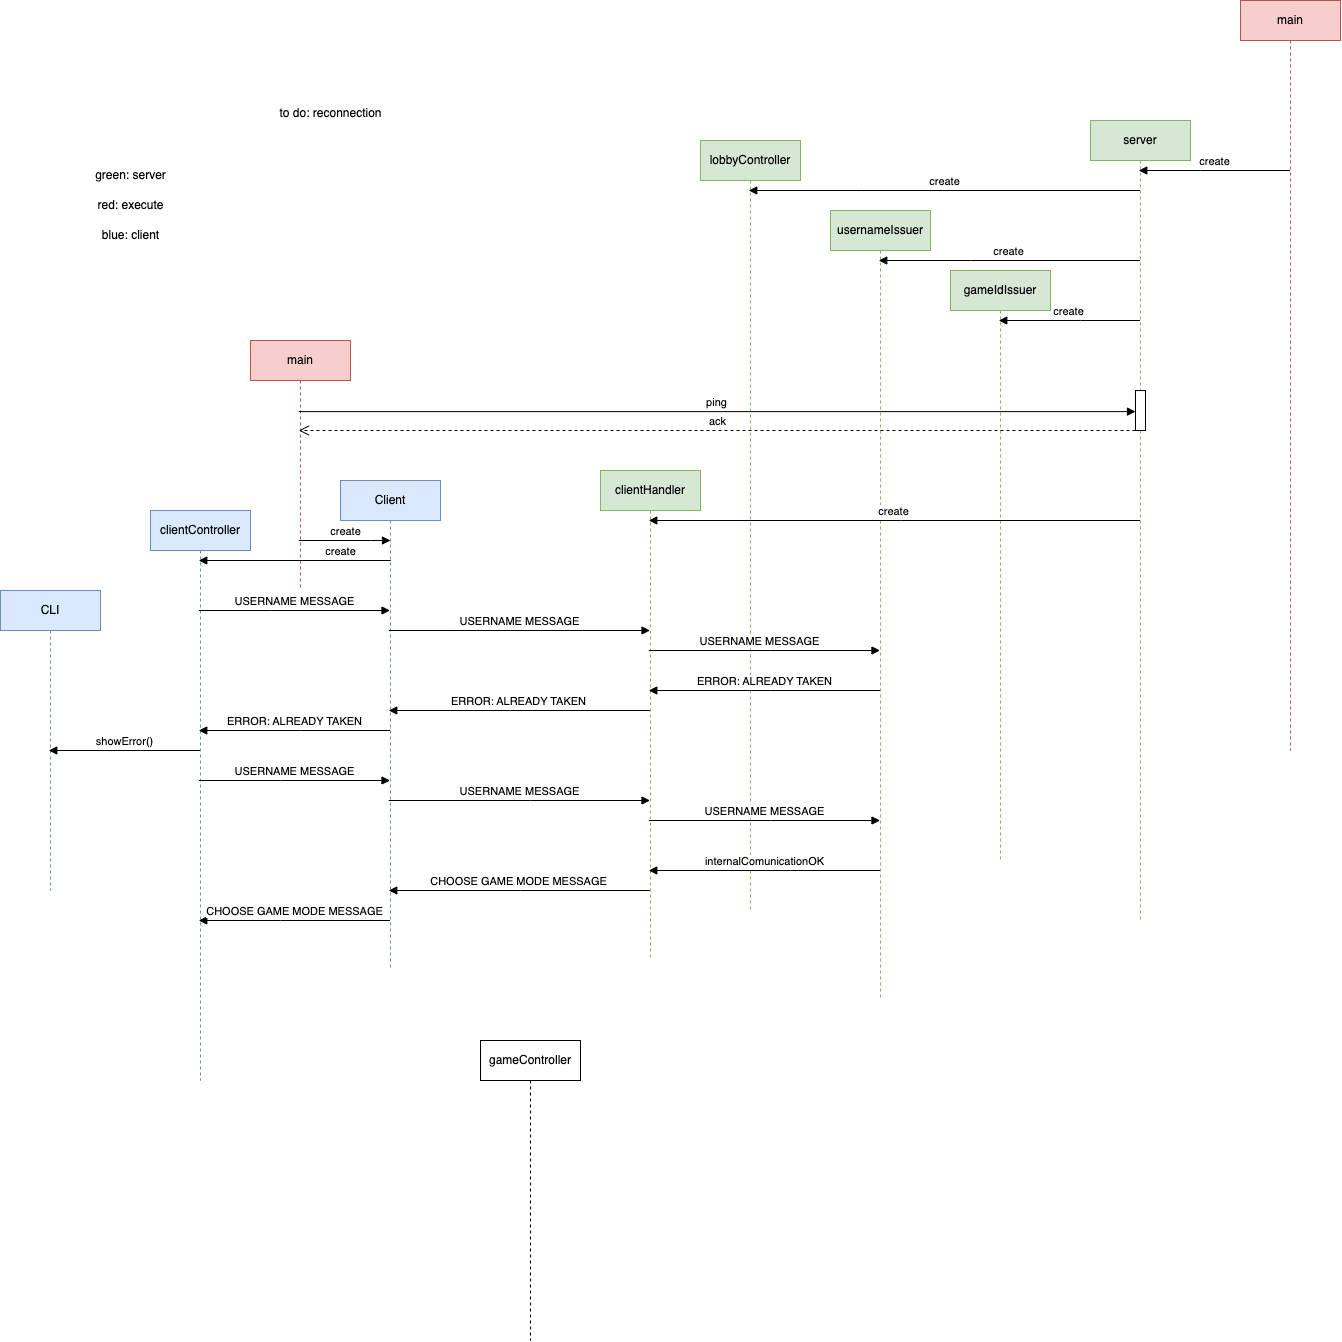

The diagram above was exported from draw.io. Its source (the exported page's mxGraphModel, read from the mxfile embedded in the PNG):
<mxGraphModel dx="2970" dy="1360" grid="1" gridSize="10" guides="1" tooltips="1" connect="1" arrows="1" fold="1" page="1" pageScale="1" pageWidth="850" pageHeight="1100" math="0" shadow="0">
  <root>
    <mxCell id="0" />
    <mxCell id="1" parent="0" />
    <mxCell id="Fq-Hnw6S1lxhLBwUfde2-1" value="main" style="shape=umlLifeline;perimeter=lifelinePerimeter;whiteSpace=wrap;html=1;container=1;dropTarget=0;collapsible=0;recursiveResize=0;outlineConnect=0;portConstraint=eastwest;newEdgeStyle={&quot;edgeStyle&quot;:&quot;elbowEdgeStyle&quot;,&quot;elbow&quot;:&quot;vertical&quot;,&quot;curved&quot;:0,&quot;rounded&quot;:0};fillColor=#f8cecc;strokeColor=#b85450;" parent="1" vertex="1">
      <mxGeometry x="-10" y="400" width="100" height="250" as="geometry" />
    </mxCell>
    <mxCell id="Fq-Hnw6S1lxhLBwUfde2-2" value="clientHandler" style="shape=umlLifeline;perimeter=lifelinePerimeter;whiteSpace=wrap;html=1;container=1;dropTarget=0;collapsible=0;recursiveResize=0;outlineConnect=0;portConstraint=eastwest;newEdgeStyle={&quot;edgeStyle&quot;:&quot;elbowEdgeStyle&quot;,&quot;elbow&quot;:&quot;vertical&quot;,&quot;curved&quot;:0,&quot;rounded&quot;:0};fillColor=#d5e8d4;strokeColor=#82b366;" parent="1" vertex="1">
      <mxGeometry x="340" y="530" width="100" height="490" as="geometry" />
    </mxCell>
    <mxCell id="Fq-Hnw6S1lxhLBwUfde2-3" value="lobbyController" style="shape=umlLifeline;perimeter=lifelinePerimeter;whiteSpace=wrap;html=1;container=1;dropTarget=0;collapsible=0;recursiveResize=0;outlineConnect=0;portConstraint=eastwest;newEdgeStyle={&quot;edgeStyle&quot;:&quot;elbowEdgeStyle&quot;,&quot;elbow&quot;:&quot;vertical&quot;,&quot;curved&quot;:0,&quot;rounded&quot;:0};fillColor=#d5e8d4;strokeColor=#82b366;" parent="1" vertex="1">
      <mxGeometry x="440" y="200" width="100" height="770" as="geometry" />
    </mxCell>
    <mxCell id="Fq-Hnw6S1lxhLBwUfde2-4" value="usernameIssuer" style="shape=umlLifeline;perimeter=lifelinePerimeter;whiteSpace=wrap;html=1;container=1;dropTarget=0;collapsible=0;recursiveResize=0;outlineConnect=0;portConstraint=eastwest;newEdgeStyle={&quot;edgeStyle&quot;:&quot;elbowEdgeStyle&quot;,&quot;elbow&quot;:&quot;vertical&quot;,&quot;curved&quot;:0,&quot;rounded&quot;:0};fillColor=#d5e8d4;strokeColor=#82b366;" parent="1" vertex="1">
      <mxGeometry x="570" y="270" width="100" height="790" as="geometry" />
    </mxCell>
    <mxCell id="Fq-Hnw6S1lxhLBwUfde2-5" value="gameIdIssuer" style="shape=umlLifeline;perimeter=lifelinePerimeter;whiteSpace=wrap;html=1;container=1;dropTarget=0;collapsible=0;recursiveResize=0;outlineConnect=0;portConstraint=eastwest;newEdgeStyle={&quot;edgeStyle&quot;:&quot;elbowEdgeStyle&quot;,&quot;elbow&quot;:&quot;vertical&quot;,&quot;curved&quot;:0,&quot;rounded&quot;:0};fillColor=#d5e8d4;strokeColor=#82b366;" parent="1" vertex="1">
      <mxGeometry x="690" y="330" width="100" height="590" as="geometry" />
    </mxCell>
    <mxCell id="Fq-Hnw6S1lxhLBwUfde2-6" value="server" style="shape=umlLifeline;perimeter=lifelinePerimeter;whiteSpace=wrap;html=1;container=1;dropTarget=0;collapsible=0;recursiveResize=0;outlineConnect=0;portConstraint=eastwest;newEdgeStyle={&quot;edgeStyle&quot;:&quot;elbowEdgeStyle&quot;,&quot;elbow&quot;:&quot;vertical&quot;,&quot;curved&quot;:0,&quot;rounded&quot;:0};fillColor=#d5e8d4;strokeColor=#82b366;" parent="1" vertex="1">
      <mxGeometry x="830" y="180" width="100" height="800" as="geometry" />
    </mxCell>
    <mxCell id="Fq-Hnw6S1lxhLBwUfde2-19" value="" style="html=1;points=[];perimeter=orthogonalPerimeter;outlineConnect=0;targetShapes=umlLifeline;portConstraint=eastwest;newEdgeStyle={&quot;edgeStyle&quot;:&quot;elbowEdgeStyle&quot;,&quot;elbow&quot;:&quot;vertical&quot;,&quot;curved&quot;:0,&quot;rounded&quot;:0};" parent="Fq-Hnw6S1lxhLBwUfde2-6" vertex="1">
      <mxGeometry x="45" y="270.05" width="10" height="39.95" as="geometry" />
    </mxCell>
    <mxCell id="Fq-Hnw6S1lxhLBwUfde2-7" value="main" style="shape=umlLifeline;perimeter=lifelinePerimeter;whiteSpace=wrap;html=1;container=1;dropTarget=0;collapsible=0;recursiveResize=0;outlineConnect=0;portConstraint=eastwest;newEdgeStyle={&quot;edgeStyle&quot;:&quot;elbowEdgeStyle&quot;,&quot;elbow&quot;:&quot;vertical&quot;,&quot;curved&quot;:0,&quot;rounded&quot;:0};fillColor=#f8cecc;strokeColor=#b85450;" parent="1" vertex="1">
      <mxGeometry x="980" y="60" width="100" height="750" as="geometry" />
    </mxCell>
    <mxCell id="Fq-Hnw6S1lxhLBwUfde2-8" value="create" style="html=1;verticalAlign=bottom;endArrow=block;edgeStyle=elbowEdgeStyle;elbow=vertical;curved=0;rounded=0;" parent="1" source="Fq-Hnw6S1lxhLBwUfde2-7" target="Fq-Hnw6S1lxhLBwUfde2-6" edge="1">
      <mxGeometry width="80" relative="1" as="geometry">
        <mxPoint x="850" y="250" as="sourcePoint" />
        <mxPoint x="900" y="255" as="targetPoint" />
        <Array as="points">
          <mxPoint x="940" y="230" />
        </Array>
      </mxGeometry>
    </mxCell>
    <mxCell id="Fq-Hnw6S1lxhLBwUfde2-12" value="create" style="html=1;verticalAlign=bottom;endArrow=block;edgeStyle=elbowEdgeStyle;elbow=vertical;curved=0;rounded=0;" parent="1" source="Fq-Hnw6S1lxhLBwUfde2-6" target="Fq-Hnw6S1lxhLBwUfde2-3" edge="1">
      <mxGeometry width="80" relative="1" as="geometry">
        <mxPoint x="760" y="320" as="sourcePoint" />
        <mxPoint x="840" y="320" as="targetPoint" />
        <Array as="points">
          <mxPoint x="600" y="250" />
          <mxPoint x="550" y="230" />
          <mxPoint x="660" y="260" />
        </Array>
      </mxGeometry>
    </mxCell>
    <mxCell id="Fq-Hnw6S1lxhLBwUfde2-13" value="create" style="html=1;verticalAlign=bottom;endArrow=block;edgeStyle=elbowEdgeStyle;elbow=vertical;curved=0;rounded=0;" parent="1" source="Fq-Hnw6S1lxhLBwUfde2-6" target="Fq-Hnw6S1lxhLBwUfde2-4" edge="1">
      <mxGeometry width="80" relative="1" as="geometry">
        <mxPoint x="760" y="320" as="sourcePoint" />
        <mxPoint x="840" y="320" as="targetPoint" />
        <Array as="points">
          <mxPoint x="710" y="320" />
          <mxPoint x="690" y="290" />
          <mxPoint x="750" y="360" />
        </Array>
      </mxGeometry>
    </mxCell>
    <mxCell id="Fq-Hnw6S1lxhLBwUfde2-14" value="create" style="html=1;verticalAlign=bottom;endArrow=block;edgeStyle=elbowEdgeStyle;elbow=vertical;curved=0;rounded=0;" parent="1" source="Fq-Hnw6S1lxhLBwUfde2-6" target="Fq-Hnw6S1lxhLBwUfde2-5" edge="1">
      <mxGeometry x="-0.001" width="80" relative="1" as="geometry">
        <mxPoint x="760" y="320" as="sourcePoint" />
        <mxPoint x="840" y="320" as="targetPoint" />
        <Array as="points">
          <mxPoint x="820" y="380" />
          <mxPoint x="840" y="380" />
          <mxPoint x="800" y="350" />
          <mxPoint x="770" y="340" />
        </Array>
        <mxPoint as="offset" />
      </mxGeometry>
    </mxCell>
    <mxCell id="Fq-Hnw6S1lxhLBwUfde2-15" value="Client" style="shape=umlLifeline;perimeter=lifelinePerimeter;whiteSpace=wrap;html=1;container=1;dropTarget=0;collapsible=0;recursiveResize=0;outlineConnect=0;portConstraint=eastwest;newEdgeStyle={&quot;edgeStyle&quot;:&quot;elbowEdgeStyle&quot;,&quot;elbow&quot;:&quot;vertical&quot;,&quot;curved&quot;:0,&quot;rounded&quot;:0};fillColor=#dae8fc;strokeColor=#6c8ebf;" parent="1" vertex="1">
      <mxGeometry x="80" y="540" width="100" height="490" as="geometry" />
    </mxCell>
    <mxCell id="Fq-Hnw6S1lxhLBwUfde2-16" value="clientController" style="shape=umlLifeline;perimeter=lifelinePerimeter;whiteSpace=wrap;html=1;container=1;dropTarget=0;collapsible=0;recursiveResize=0;outlineConnect=0;portConstraint=eastwest;newEdgeStyle={&quot;edgeStyle&quot;:&quot;elbowEdgeStyle&quot;,&quot;elbow&quot;:&quot;vertical&quot;,&quot;curved&quot;:0,&quot;rounded&quot;:0};fillColor=#dae8fc;strokeColor=#6c8ebf;" parent="1" vertex="1">
      <mxGeometry x="-110" y="570" width="100" height="570" as="geometry" />
    </mxCell>
    <mxCell id="Fq-Hnw6S1lxhLBwUfde2-17" value="CLI" style="shape=umlLifeline;perimeter=lifelinePerimeter;whiteSpace=wrap;html=1;container=1;dropTarget=0;collapsible=0;recursiveResize=0;outlineConnect=0;portConstraint=eastwest;newEdgeStyle={&quot;edgeStyle&quot;:&quot;elbowEdgeStyle&quot;,&quot;elbow&quot;:&quot;vertical&quot;,&quot;curved&quot;:0,&quot;rounded&quot;:0};fillColor=#dae8fc;strokeColor=#6c8ebf;" parent="1" vertex="1">
      <mxGeometry x="-260" y="650" width="100" height="300" as="geometry" />
    </mxCell>
    <mxCell id="Fq-Hnw6S1lxhLBwUfde2-18" value="gameController" style="shape=umlLifeline;perimeter=lifelinePerimeter;whiteSpace=wrap;html=1;container=1;dropTarget=0;collapsible=0;recursiveResize=0;outlineConnect=0;portConstraint=eastwest;newEdgeStyle={&quot;edgeStyle&quot;:&quot;elbowEdgeStyle&quot;,&quot;elbow&quot;:&quot;vertical&quot;,&quot;curved&quot;:0,&quot;rounded&quot;:0};" parent="1" vertex="1">
      <mxGeometry x="220" y="1100" width="100" height="300" as="geometry" />
    </mxCell>
    <mxCell id="Fq-Hnw6S1lxhLBwUfde2-21" value="ack" style="html=1;verticalAlign=bottom;endArrow=open;dashed=1;endSize=8;edgeStyle=elbowEdgeStyle;elbow=vertical;curved=0;rounded=0;" parent="1" source="Fq-Hnw6S1lxhLBwUfde2-19" target="Fq-Hnw6S1lxhLBwUfde2-1" edge="1">
      <mxGeometry relative="1" as="geometry">
        <mxPoint x="800" y="515.05" as="targetPoint" />
        <Array as="points">
          <mxPoint x="480" y="490" />
        </Array>
      </mxGeometry>
    </mxCell>
    <mxCell id="Fq-Hnw6S1lxhLBwUfde2-20" value="ping" style="html=1;verticalAlign=bottom;endArrow=block;edgeStyle=elbowEdgeStyle;elbow=vertical;curved=0;rounded=0;" parent="1" source="Fq-Hnw6S1lxhLBwUfde2-1" target="Fq-Hnw6S1lxhLBwUfde2-19" edge="1">
      <mxGeometry relative="1" as="geometry">
        <mxPoint x="800" y="440.05" as="sourcePoint" />
      </mxGeometry>
    </mxCell>
    <mxCell id="Fq-Hnw6S1lxhLBwUfde2-23" value="create" style="html=1;verticalAlign=bottom;endArrow=block;edgeStyle=elbowEdgeStyle;elbow=vertical;curved=0;rounded=0;" parent="1" source="Fq-Hnw6S1lxhLBwUfde2-1" edge="1">
      <mxGeometry width="80" relative="1" as="geometry">
        <mxPoint x="70" y="600" as="sourcePoint" />
        <mxPoint x="130" y="600" as="targetPoint" />
      </mxGeometry>
    </mxCell>
    <mxCell id="Fq-Hnw6S1lxhLBwUfde2-24" value="create" style="html=1;verticalAlign=bottom;endArrow=block;edgeStyle=elbowEdgeStyle;elbow=vertical;curved=0;rounded=0;" parent="1" source="Fq-Hnw6S1lxhLBwUfde2-1" target="Fq-Hnw6S1lxhLBwUfde2-16" edge="1">
      <mxGeometry width="80" relative="1" as="geometry">
        <mxPoint x="20" y="690" as="sourcePoint" />
        <mxPoint x="100" y="690" as="targetPoint" />
        <Array as="points">
          <mxPoint x="130" y="620" />
        </Array>
      </mxGeometry>
    </mxCell>
    <mxCell id="Fq-Hnw6S1lxhLBwUfde2-25" value="create" style="html=1;verticalAlign=bottom;endArrow=block;edgeStyle=elbowEdgeStyle;elbow=vertical;curved=0;rounded=0;" parent="1" source="Fq-Hnw6S1lxhLBwUfde2-6" target="Fq-Hnw6S1lxhLBwUfde2-2" edge="1">
      <mxGeometry width="80" relative="1" as="geometry">
        <mxPoint x="500" y="720" as="sourcePoint" />
        <mxPoint x="580" y="720" as="targetPoint" />
        <Array as="points">
          <mxPoint x="640" y="580" />
        </Array>
      </mxGeometry>
    </mxCell>
    <mxCell id="Fq-Hnw6S1lxhLBwUfde2-27" value="USERNAME MESSAGE" style="html=1;verticalAlign=bottom;endArrow=block;edgeStyle=elbowEdgeStyle;elbow=vertical;curved=0;rounded=0;" parent="1" source="Fq-Hnw6S1lxhLBwUfde2-16" target="Fq-Hnw6S1lxhLBwUfde2-15" edge="1">
      <mxGeometry x="0.0002" width="80" relative="1" as="geometry">
        <mxPoint x="50" y="780" as="sourcePoint" />
        <mxPoint x="130" y="780" as="targetPoint" />
        <Array as="points">
          <mxPoint x="10" y="670" />
        </Array>
        <mxPoint as="offset" />
      </mxGeometry>
    </mxCell>
    <mxCell id="Fq-Hnw6S1lxhLBwUfde2-28" value="USERNAME MESSAGE" style="html=1;verticalAlign=bottom;endArrow=block;edgeStyle=elbowEdgeStyle;elbow=vertical;curved=0;rounded=0;" parent="1" source="Fq-Hnw6S1lxhLBwUfde2-15" target="Fq-Hnw6S1lxhLBwUfde2-2" edge="1">
      <mxGeometry x="-0.0006" width="80" relative="1" as="geometry">
        <mxPoint x="200" y="630" as="sourcePoint" />
        <mxPoint x="280" y="630" as="targetPoint" />
        <Array as="points">
          <mxPoint x="190" y="690" />
          <mxPoint x="260" y="730" />
        </Array>
        <mxPoint as="offset" />
      </mxGeometry>
    </mxCell>
    <mxCell id="Fq-Hnw6S1lxhLBwUfde2-29" value="USERNAME MESSAGE" style="html=1;verticalAlign=bottom;endArrow=block;edgeStyle=elbowEdgeStyle;elbow=vertical;curved=0;rounded=0;" parent="1" source="Fq-Hnw6S1lxhLBwUfde2-2" target="Fq-Hnw6S1lxhLBwUfde2-4" edge="1">
      <mxGeometry x="-0.0412" width="80" relative="1" as="geometry">
        <mxPoint x="140" y="700" as="sourcePoint" />
        <mxPoint x="400" y="700" as="targetPoint" />
        <Array as="points">
          <mxPoint x="510" y="710" />
          <mxPoint x="270" y="740" />
        </Array>
        <mxPoint as="offset" />
      </mxGeometry>
    </mxCell>
    <mxCell id="Fq-Hnw6S1lxhLBwUfde2-30" value="ERROR: ALREADY TAKEN" style="html=1;verticalAlign=bottom;endArrow=block;edgeStyle=elbowEdgeStyle;elbow=vertical;curved=0;rounded=0;" parent="1" source="Fq-Hnw6S1lxhLBwUfde2-4" target="Fq-Hnw6S1lxhLBwUfde2-2" edge="1">
      <mxGeometry width="80" relative="1" as="geometry">
        <mxPoint x="240" y="780" as="sourcePoint" />
        <mxPoint x="320" y="780" as="targetPoint" />
        <Array as="points">
          <mxPoint x="510" y="750" />
        </Array>
      </mxGeometry>
    </mxCell>
    <mxCell id="Fq-Hnw6S1lxhLBwUfde2-31" value="ERROR: ALREADY TAKEN" style="html=1;verticalAlign=bottom;endArrow=block;edgeStyle=elbowEdgeStyle;elbow=vertical;curved=0;rounded=0;" parent="1" source="Fq-Hnw6S1lxhLBwUfde2-15" target="Fq-Hnw6S1lxhLBwUfde2-16" edge="1">
      <mxGeometry width="80" relative="1" as="geometry">
        <mxPoint x="630" y="760" as="sourcePoint" />
        <mxPoint x="400" y="760" as="targetPoint" />
        <Array as="points">
          <mxPoint x="40" y="790" />
          <mxPoint x="520" y="760" />
        </Array>
      </mxGeometry>
    </mxCell>
    <mxCell id="Fq-Hnw6S1lxhLBwUfde2-32" value="ERROR: ALREADY TAKEN" style="html=1;verticalAlign=bottom;endArrow=block;edgeStyle=elbowEdgeStyle;elbow=vertical;curved=0;rounded=0;" parent="1" source="Fq-Hnw6S1lxhLBwUfde2-2" target="Fq-Hnw6S1lxhLBwUfde2-15" edge="1">
      <mxGeometry width="80" relative="1" as="geometry">
        <mxPoint x="370" y="770" as="sourcePoint" />
        <mxPoint x="410" y="770" as="targetPoint" />
        <Array as="points">
          <mxPoint x="250" y="770" />
        </Array>
      </mxGeometry>
    </mxCell>
    <mxCell id="Fq-Hnw6S1lxhLBwUfde2-33" value="showError()" style="html=1;verticalAlign=bottom;endArrow=block;edgeStyle=elbowEdgeStyle;elbow=vertical;curved=0;rounded=0;" parent="1" source="Fq-Hnw6S1lxhLBwUfde2-16" target="Fq-Hnw6S1lxhLBwUfde2-17" edge="1">
      <mxGeometry width="80" relative="1" as="geometry">
        <mxPoint x="-120" y="760" as="sourcePoint" />
        <mxPoint x="-40" y="760" as="targetPoint" />
        <Array as="points">
          <mxPoint x="-120" y="810" />
        </Array>
      </mxGeometry>
    </mxCell>
    <mxCell id="Fq-Hnw6S1lxhLBwUfde2-34" value="USERNAME MESSAGE" style="html=1;verticalAlign=bottom;endArrow=block;edgeStyle=elbowEdgeStyle;elbow=vertical;curved=0;rounded=0;" parent="1" source="Fq-Hnw6S1lxhLBwUfde2-16" target="Fq-Hnw6S1lxhLBwUfde2-15" edge="1">
      <mxGeometry x="0.0028" width="80" relative="1" as="geometry">
        <mxPoint x="-50" y="680" as="sourcePoint" />
        <mxPoint x="140" y="680" as="targetPoint" />
        <Array as="points">
          <mxPoint x="20" y="840" />
        </Array>
        <mxPoint as="offset" />
      </mxGeometry>
    </mxCell>
    <mxCell id="Fq-Hnw6S1lxhLBwUfde2-35" value="USERNAME MESSAGE" style="html=1;verticalAlign=bottom;endArrow=block;edgeStyle=elbowEdgeStyle;elbow=vertical;curved=0;rounded=0;" parent="1" source="Fq-Hnw6S1lxhLBwUfde2-15" target="Fq-Hnw6S1lxhLBwUfde2-2" edge="1">
      <mxGeometry x="0.0028" width="80" relative="1" as="geometry">
        <mxPoint x="-50" y="850" as="sourcePoint" />
        <mxPoint x="139" y="850" as="targetPoint" />
        <Array as="points">
          <mxPoint x="270" y="860" />
        </Array>
        <mxPoint as="offset" />
      </mxGeometry>
    </mxCell>
    <mxCell id="Fq-Hnw6S1lxhLBwUfde2-36" value="USERNAME MESSAGE" style="html=1;verticalAlign=bottom;endArrow=block;edgeStyle=elbowEdgeStyle;elbow=vertical;curved=0;rounded=0;" parent="1" source="Fq-Hnw6S1lxhLBwUfde2-2" target="Fq-Hnw6S1lxhLBwUfde2-4" edge="1">
      <mxGeometry x="0.0028" width="80" relative="1" as="geometry">
        <mxPoint x="140" y="870" as="sourcePoint" />
        <mxPoint x="400" y="870" as="targetPoint" />
        <Array as="points">
          <mxPoint x="510" y="880" />
        </Array>
        <mxPoint as="offset" />
      </mxGeometry>
    </mxCell>
    <mxCell id="Fq-Hnw6S1lxhLBwUfde2-37" value="green: server" style="text;html=1;align=center;verticalAlign=middle;resizable=0;points=[];autosize=1;strokeColor=none;fillColor=none;" parent="1" vertex="1">
      <mxGeometry x="-175" y="220" width="90" height="30" as="geometry" />
    </mxCell>
    <mxCell id="Fq-Hnw6S1lxhLBwUfde2-38" value="red: execute" style="text;html=1;align=center;verticalAlign=middle;resizable=0;points=[];autosize=1;strokeColor=none;fillColor=none;" parent="1" vertex="1">
      <mxGeometry x="-175" y="250" width="90" height="30" as="geometry" />
    </mxCell>
    <mxCell id="Fq-Hnw6S1lxhLBwUfde2-39" value="blue: client" style="text;html=1;align=center;verticalAlign=middle;resizable=0;points=[];autosize=1;strokeColor=none;fillColor=none;" parent="1" vertex="1">
      <mxGeometry x="-170" y="280" width="80" height="30" as="geometry" />
    </mxCell>
    <mxCell id="Fq-Hnw6S1lxhLBwUfde2-43" value="CHOOSE GAME MODE MESSAGE" style="html=1;verticalAlign=bottom;endArrow=block;edgeStyle=elbowEdgeStyle;elbow=vertical;curved=0;rounded=0;" parent="1" source="Fq-Hnw6S1lxhLBwUfde2-15" target="Fq-Hnw6S1lxhLBwUfde2-16" edge="1">
      <mxGeometry width="80" relative="1" as="geometry">
        <mxPoint x="250" y="960" as="sourcePoint" />
        <mxPoint x="330" y="960" as="targetPoint" />
        <Array as="points">
          <mxPoint x="20" y="980" />
        </Array>
      </mxGeometry>
    </mxCell>
    <mxCell id="Fq-Hnw6S1lxhLBwUfde2-44" value="CHOOSE GAME MODE MESSAGE" style="html=1;verticalAlign=bottom;endArrow=block;edgeStyle=elbowEdgeStyle;elbow=vertical;curved=0;rounded=0;" parent="1" source="Fq-Hnw6S1lxhLBwUfde2-2" target="Fq-Hnw6S1lxhLBwUfde2-15" edge="1">
      <mxGeometry x="-0.0044" width="80" relative="1" as="geometry">
        <mxPoint x="230" y="960" as="sourcePoint" />
        <mxPoint x="310" y="960" as="targetPoint" />
        <Array as="points">
          <mxPoint x="260" y="950" />
        </Array>
        <mxPoint as="offset" />
      </mxGeometry>
    </mxCell>
    <mxCell id="Fq-Hnw6S1lxhLBwUfde2-45" value="internalComunicationOK" style="html=1;verticalAlign=bottom;endArrow=block;edgeStyle=elbowEdgeStyle;elbow=vertical;curved=0;rounded=0;" parent="1" source="Fq-Hnw6S1lxhLBwUfde2-4" target="Fq-Hnw6S1lxhLBwUfde2-2" edge="1">
      <mxGeometry width="80" relative="1" as="geometry">
        <mxPoint x="370" y="930" as="sourcePoint" />
        <mxPoint x="450" y="930" as="targetPoint" />
        <Array as="points">
          <mxPoint x="530" y="930" />
        </Array>
      </mxGeometry>
    </mxCell>
    <mxCell id="Fq-Hnw6S1lxhLBwUfde2-46" value="to do: reconnection&lt;br&gt;" style="text;html=1;align=center;verticalAlign=middle;resizable=0;points=[];autosize=1;strokeColor=none;fillColor=none;" parent="1" vertex="1">
      <mxGeometry x="5" y="158" width="130" height="30" as="geometry" />
    </mxCell>
  </root>
</mxGraphModel>